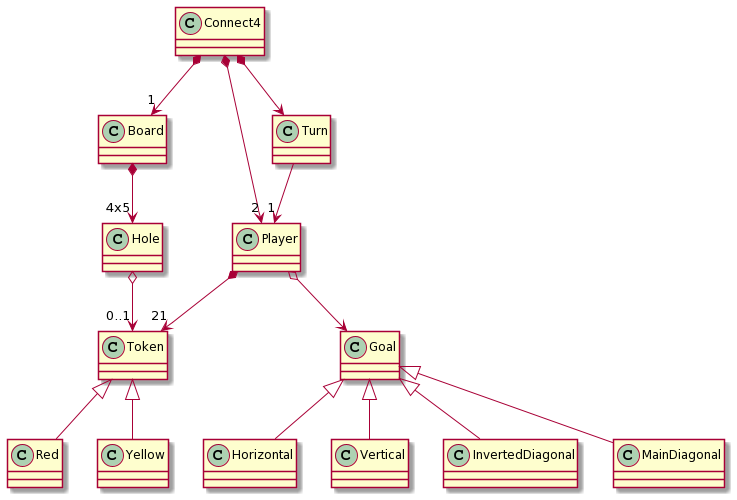

The diagram above was rendered by PlantUML. Its source (embedded in the PNG):
@startuml
class Connect4
class Board
class Player
class Turn
Class Token
class Red
class Yellow
class Hole
class Goal
class Horizontal
class Vertical
class InvertedDiagonal
class MainDiagonal

Connect4 *--> "1" Board
Connect4 *--> "2" Player
Connect4 *--> Turn

Board *--> "4x5" Hole
Turn --> "1" Player

Player o--> Goal

Goal <|-- Horizontal
Goal <|-- Vertical
Goal <|-- InvertedDiagonal
Goal <|-- MainDiagonal

Player *--> "21" Token

Token <|-- Red
Token <|-- Yellow

Hole o--> "0..1" Token
@enduml